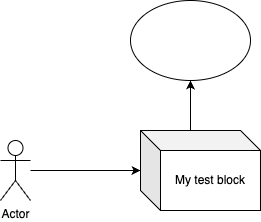

The diagram above was exported from draw.io. Its source (the exported page's mxGraphModel, read from the mxfile embedded in the PNG):
<mxGraphModel dx="984" dy="542" grid="1" gridSize="10" guides="1" tooltips="1" connect="1" arrows="1" fold="1" page="1" pageScale="1" pageWidth="850" pageHeight="1100" math="0" shadow="0">
  <root>
    <mxCell id="0" />
    <mxCell id="1" parent="0" />
    <mxCell id="wm1M2LSzic2EFSnVvlXZ-2" style="edgeStyle=orthogonalEdgeStyle;rounded=0;orthogonalLoop=1;jettySize=auto;html=1;exitX=0;exitY=0;exitDx=50;exitDy=0;exitPerimeter=0;entryX=0.5;entryY=1;entryDx=0;entryDy=0;" edge="1" parent="1" source="1Zyu0hmEsNXs7xHgAulk-1" target="wm1M2LSzic2EFSnVvlXZ-1">
      <mxGeometry relative="1" as="geometry" />
    </mxCell>
    <mxCell id="1Zyu0hmEsNXs7xHgAulk-1" value="My test block" style="shape=cube;whiteSpace=wrap;html=1;boundedLbl=1;backgroundOutline=1;darkOpacity=0.05;darkOpacity2=0.1;" parent="1" vertex="1">
      <mxGeometry x="470" y="410" width="120" height="80" as="geometry" />
    </mxCell>
    <mxCell id="wm1M2LSzic2EFSnVvlXZ-1" value="" style="ellipse;whiteSpace=wrap;html=1;" vertex="1" parent="1">
      <mxGeometry x="460" y="280" width="120" height="80" as="geometry" />
    </mxCell>
    <mxCell id="wm1M2LSzic2EFSnVvlXZ-4" value="" style="edgeStyle=orthogonalEdgeStyle;rounded=0;orthogonalLoop=1;jettySize=auto;html=1;" edge="1" parent="1" source="wm1M2LSzic2EFSnVvlXZ-3" target="1Zyu0hmEsNXs7xHgAulk-1">
      <mxGeometry relative="1" as="geometry" />
    </mxCell>
    <mxCell id="wm1M2LSzic2EFSnVvlXZ-3" value="Actor" style="shape=umlActor;verticalLabelPosition=bottom;verticalAlign=top;html=1;outlineConnect=0;" vertex="1" parent="1">
      <mxGeometry x="330" y="420" width="30" height="60" as="geometry" />
    </mxCell>
  </root>
</mxGraphModel>